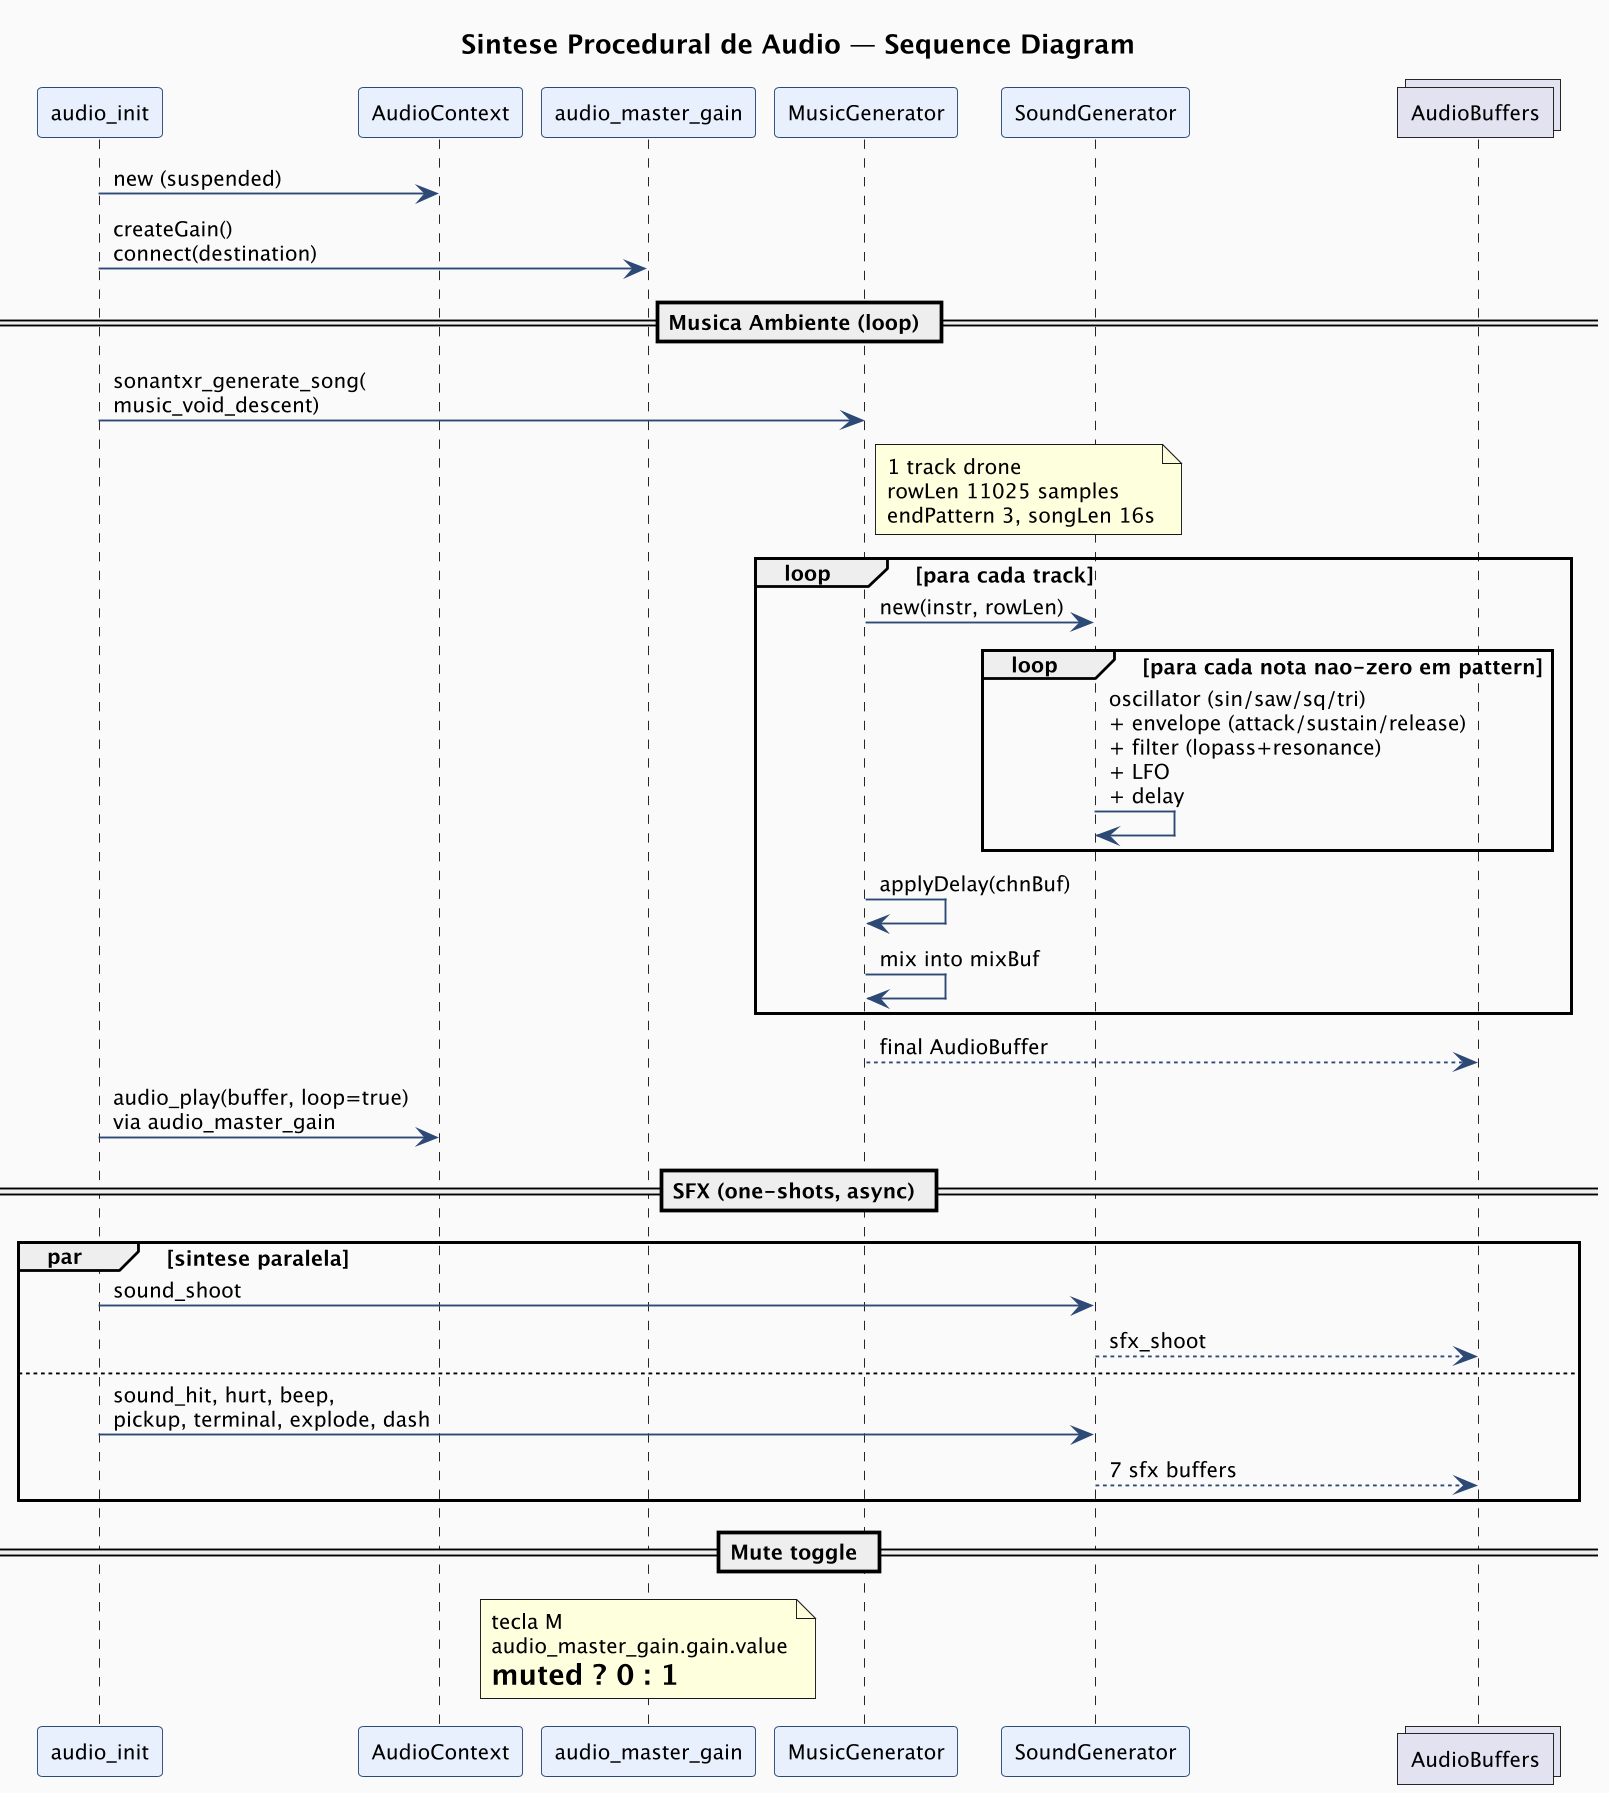

The diagram above was rendered by PlantUML. Its source (embedded in the PNG):
@startuml audio-synth
skinparamlocked dpi 180
skinparam shadowing false
skinparam backgroundColor #FAFAFA
skinparam sequence {
  ParticipantBackgroundColor #E8F0FE
  ParticipantBorderColor #2D4A77
  ArrowColor #2D4A77
}
skinparam defaultFontName "JetBrains Mono"
skinparam defaultFontSize 11

title Sintese Procedural de Audio — Sequence Diagram

participant audio_init
participant AudioContext
participant audio_master_gain
participant MusicGenerator
participant SoundGenerator
collections "AudioBuffers" as bufs

audio_init -> AudioContext : new (suspended)
audio_init -> audio_master_gain : createGain()\nconnect(destination)

== Musica Ambiente (loop) ==
audio_init -> MusicGenerator : sonantxr_generate_song(\nmusic_void_descent)
note right of MusicGenerator : 1 track drone\nrowLen 11025 samples\nendPattern 3, songLen 16s

loop para cada track
  MusicGenerator -> SoundGenerator : new(instr, rowLen)
  loop para cada nota nao-zero em pattern
    SoundGenerator -> SoundGenerator : oscillator (sin/saw/sq/tri)\n+ envelope (attack/sustain/release)\n+ filter (lopass+resonance)\n+ LFO\n+ delay
  end
  MusicGenerator -> MusicGenerator : applyDelay(chnBuf)
  MusicGenerator -> MusicGenerator : mix into mixBuf
end

MusicGenerator --> bufs : final AudioBuffer
audio_init -> AudioContext : audio_play(buffer, loop=true)\nvia audio_master_gain

== SFX (one-shots, async) ==
par sintese paralela
  audio_init -> SoundGenerator : sound_shoot
  SoundGenerator --> bufs : sfx_shoot
also
  audio_init -> SoundGenerator : sound_hit, hurt, beep,\npickup, terminal, explode, dash
  SoundGenerator --> bufs : 7 sfx buffers
end

== Mute toggle ==
note over audio_master_gain : tecla M\naudio_master_gain.gain.value\n= muted ? 0 : 1
@enduml